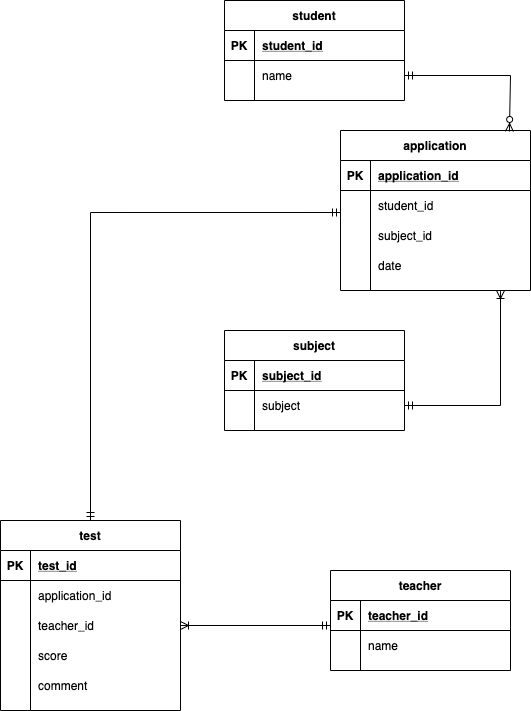

The diagram above was exported from draw.io. Its source (the exported page's mxGraphModel, read from the mxfile embedded in the PNG):
<mxGraphModel dx="532" dy="680" grid="1" gridSize="10" guides="1" tooltips="1" connect="1" arrows="1" fold="1" page="1" pageScale="1" pageWidth="827" pageHeight="1169" math="0" shadow="0">
  <root>
    <mxCell id="N3PF0SkNpVf5mQBul5Cu-0" />
    <mxCell id="N3PF0SkNpVf5mQBul5Cu-1" parent="N3PF0SkNpVf5mQBul5Cu-0" />
    <mxCell id="2pKHB10ol7lzfSEQ06zs-0" value="student" style="shape=table;startSize=30;container=1;collapsible=1;childLayout=tableLayout;fixedRows=1;rowLines=0;fontStyle=1;align=center;resizeLast=1;fontSize=12;" vertex="1" parent="N3PF0SkNpVf5mQBul5Cu-1">
      <mxGeometry x="234" y="20" width="180" height="100" as="geometry" />
    </mxCell>
    <mxCell id="2pKHB10ol7lzfSEQ06zs-1" value="" style="shape=partialRectangle;collapsible=0;dropTarget=0;pointerEvents=0;fillColor=none;top=0;left=0;bottom=1;right=0;points=[[0,0.5],[1,0.5]];portConstraint=eastwest;" vertex="1" parent="2pKHB10ol7lzfSEQ06zs-0">
      <mxGeometry y="30" width="180" height="30" as="geometry" />
    </mxCell>
    <mxCell id="2pKHB10ol7lzfSEQ06zs-2" value="PK" style="shape=partialRectangle;connectable=0;fillColor=none;top=0;left=0;bottom=0;right=0;fontStyle=1;overflow=hidden;" vertex="1" parent="2pKHB10ol7lzfSEQ06zs-1">
      <mxGeometry width="30" height="30" as="geometry" />
    </mxCell>
    <mxCell id="2pKHB10ol7lzfSEQ06zs-3" value="student_id" style="shape=partialRectangle;connectable=0;fillColor=none;top=0;left=0;bottom=0;right=0;align=left;spacingLeft=6;fontStyle=5;overflow=hidden;" vertex="1" parent="2pKHB10ol7lzfSEQ06zs-1">
      <mxGeometry x="30" width="150" height="30" as="geometry" />
    </mxCell>
    <mxCell id="2pKHB10ol7lzfSEQ06zs-4" value="" style="shape=partialRectangle;collapsible=0;dropTarget=0;pointerEvents=0;fillColor=none;top=0;left=0;bottom=0;right=0;points=[[0,0.5],[1,0.5]];portConstraint=eastwest;" vertex="1" parent="2pKHB10ol7lzfSEQ06zs-0">
      <mxGeometry y="60" width="180" height="30" as="geometry" />
    </mxCell>
    <mxCell id="2pKHB10ol7lzfSEQ06zs-5" value="" style="shape=partialRectangle;connectable=0;fillColor=none;top=0;left=0;bottom=0;right=0;editable=1;overflow=hidden;" vertex="1" parent="2pKHB10ol7lzfSEQ06zs-4">
      <mxGeometry width="30" height="30" as="geometry" />
    </mxCell>
    <mxCell id="2pKHB10ol7lzfSEQ06zs-6" value="name" style="shape=partialRectangle;connectable=0;fillColor=none;top=0;left=0;bottom=0;right=0;align=left;spacingLeft=6;overflow=hidden;" vertex="1" parent="2pKHB10ol7lzfSEQ06zs-4">
      <mxGeometry x="30" width="150" height="30" as="geometry" />
    </mxCell>
    <mxCell id="2pKHB10ol7lzfSEQ06zs-13" value="subject" style="shape=table;startSize=30;container=1;collapsible=1;childLayout=tableLayout;fixedRows=1;rowLines=0;fontStyle=1;align=center;resizeLast=1;fontSize=12;" vertex="1" parent="N3PF0SkNpVf5mQBul5Cu-1">
      <mxGeometry x="234" y="350" width="180" height="100" as="geometry" />
    </mxCell>
    <mxCell id="2pKHB10ol7lzfSEQ06zs-14" value="" style="shape=partialRectangle;collapsible=0;dropTarget=0;pointerEvents=0;fillColor=none;top=0;left=0;bottom=1;right=0;points=[[0,0.5],[1,0.5]];portConstraint=eastwest;" vertex="1" parent="2pKHB10ol7lzfSEQ06zs-13">
      <mxGeometry y="30" width="180" height="30" as="geometry" />
    </mxCell>
    <mxCell id="2pKHB10ol7lzfSEQ06zs-15" value="PK" style="shape=partialRectangle;connectable=0;fillColor=none;top=0;left=0;bottom=0;right=0;fontStyle=1;overflow=hidden;" vertex="1" parent="2pKHB10ol7lzfSEQ06zs-14">
      <mxGeometry width="30" height="30" as="geometry" />
    </mxCell>
    <mxCell id="2pKHB10ol7lzfSEQ06zs-16" value="subject_id" style="shape=partialRectangle;connectable=0;fillColor=none;top=0;left=0;bottom=0;right=0;align=left;spacingLeft=6;fontStyle=5;overflow=hidden;" vertex="1" parent="2pKHB10ol7lzfSEQ06zs-14">
      <mxGeometry x="30" width="150" height="30" as="geometry" />
    </mxCell>
    <mxCell id="2pKHB10ol7lzfSEQ06zs-20" value="" style="shape=partialRectangle;collapsible=0;dropTarget=0;pointerEvents=0;fillColor=none;top=0;left=0;bottom=0;right=0;points=[[0,0.5],[1,0.5]];portConstraint=eastwest;" vertex="1" parent="2pKHB10ol7lzfSEQ06zs-13">
      <mxGeometry y="60" width="180" height="30" as="geometry" />
    </mxCell>
    <mxCell id="2pKHB10ol7lzfSEQ06zs-21" value="" style="shape=partialRectangle;connectable=0;fillColor=none;top=0;left=0;bottom=0;right=0;editable=1;overflow=hidden;" vertex="1" parent="2pKHB10ol7lzfSEQ06zs-20">
      <mxGeometry width="30" height="30" as="geometry" />
    </mxCell>
    <mxCell id="2pKHB10ol7lzfSEQ06zs-22" value="subject" style="shape=partialRectangle;connectable=0;fillColor=none;top=0;left=0;bottom=0;right=0;align=left;spacingLeft=6;overflow=hidden;" vertex="1" parent="2pKHB10ol7lzfSEQ06zs-20">
      <mxGeometry x="30" width="150" height="30" as="geometry" />
    </mxCell>
    <mxCell id="2pKHB10ol7lzfSEQ06zs-57" style="edgeStyle=none;rounded=0;orthogonalLoop=1;jettySize=auto;html=1;fontSize=12;startArrow=ERmandOne;startFill=0;endArrow=ERmandOne;endFill=0;exitX=0;exitY=0.733;exitDx=0;exitDy=0;exitPerimeter=0;entryX=0.5;entryY=0;entryDx=0;entryDy=0;" edge="1" parent="N3PF0SkNpVf5mQBul5Cu-1" source="2pKHB10ol7lzfSEQ06zs-30" target="2pKHB10ol7lzfSEQ06zs-41">
      <mxGeometry relative="1" as="geometry">
        <Array as="points">
          <mxPoint x="100" y="232" />
        </Array>
      </mxGeometry>
    </mxCell>
    <mxCell id="2pKHB10ol7lzfSEQ06zs-26" value="application" style="shape=table;startSize=30;container=1;collapsible=1;childLayout=tableLayout;fixedRows=1;rowLines=0;fontStyle=1;align=center;resizeLast=1;fontSize=12;" vertex="1" parent="N3PF0SkNpVf5mQBul5Cu-1">
      <mxGeometry x="350" y="150" width="190" height="160" as="geometry" />
    </mxCell>
    <mxCell id="2pKHB10ol7lzfSEQ06zs-27" value="" style="shape=partialRectangle;collapsible=0;dropTarget=0;pointerEvents=0;fillColor=none;top=0;left=0;bottom=1;right=0;points=[[0,0.5],[1,0.5]];portConstraint=eastwest;" vertex="1" parent="2pKHB10ol7lzfSEQ06zs-26">
      <mxGeometry y="30" width="190" height="30" as="geometry" />
    </mxCell>
    <mxCell id="2pKHB10ol7lzfSEQ06zs-28" value="PK" style="shape=partialRectangle;connectable=0;fillColor=none;top=0;left=0;bottom=0;right=0;fontStyle=1;overflow=hidden;" vertex="1" parent="2pKHB10ol7lzfSEQ06zs-27">
      <mxGeometry width="30" height="30" as="geometry" />
    </mxCell>
    <mxCell id="2pKHB10ol7lzfSEQ06zs-29" value="application_id" style="shape=partialRectangle;connectable=0;fillColor=none;top=0;left=0;bottom=0;right=0;align=left;spacingLeft=6;fontStyle=5;overflow=hidden;" vertex="1" parent="2pKHB10ol7lzfSEQ06zs-27">
      <mxGeometry x="30" width="160" height="30" as="geometry" />
    </mxCell>
    <mxCell id="2pKHB10ol7lzfSEQ06zs-30" value="" style="shape=partialRectangle;collapsible=0;dropTarget=0;pointerEvents=0;fillColor=none;top=0;left=0;bottom=0;right=0;points=[[0,0.5],[1,0.5]];portConstraint=eastwest;" vertex="1" parent="2pKHB10ol7lzfSEQ06zs-26">
      <mxGeometry y="60" width="190" height="30" as="geometry" />
    </mxCell>
    <mxCell id="2pKHB10ol7lzfSEQ06zs-31" value="" style="shape=partialRectangle;connectable=0;fillColor=none;top=0;left=0;bottom=0;right=0;editable=1;overflow=hidden;" vertex="1" parent="2pKHB10ol7lzfSEQ06zs-30">
      <mxGeometry width="30" height="30" as="geometry" />
    </mxCell>
    <mxCell id="2pKHB10ol7lzfSEQ06zs-32" value="student_id" style="shape=partialRectangle;connectable=0;fillColor=none;top=0;left=0;bottom=0;right=0;align=left;spacingLeft=6;overflow=hidden;" vertex="1" parent="2pKHB10ol7lzfSEQ06zs-30">
      <mxGeometry x="30" width="160" height="30" as="geometry" />
    </mxCell>
    <mxCell id="2pKHB10ol7lzfSEQ06zs-33" value="" style="shape=partialRectangle;collapsible=0;dropTarget=0;pointerEvents=0;fillColor=none;top=0;left=0;bottom=0;right=0;points=[[0,0.5],[1,0.5]];portConstraint=eastwest;" vertex="1" parent="2pKHB10ol7lzfSEQ06zs-26">
      <mxGeometry y="90" width="190" height="30" as="geometry" />
    </mxCell>
    <mxCell id="2pKHB10ol7lzfSEQ06zs-34" value="" style="shape=partialRectangle;connectable=0;fillColor=none;top=0;left=0;bottom=0;right=0;editable=1;overflow=hidden;" vertex="1" parent="2pKHB10ol7lzfSEQ06zs-33">
      <mxGeometry width="30" height="30" as="geometry" />
    </mxCell>
    <mxCell id="2pKHB10ol7lzfSEQ06zs-35" value="subject_id" style="shape=partialRectangle;connectable=0;fillColor=none;top=0;left=0;bottom=0;right=0;align=left;spacingLeft=6;overflow=hidden;" vertex="1" parent="2pKHB10ol7lzfSEQ06zs-33">
      <mxGeometry x="30" width="160" height="30" as="geometry" />
    </mxCell>
    <mxCell id="2pKHB10ol7lzfSEQ06zs-54" value="" style="shape=partialRectangle;collapsible=0;dropTarget=0;pointerEvents=0;fillColor=none;top=0;left=0;bottom=0;right=0;points=[[0,0.5],[1,0.5]];portConstraint=eastwest;" vertex="1" parent="2pKHB10ol7lzfSEQ06zs-26">
      <mxGeometry y="120" width="190" height="30" as="geometry" />
    </mxCell>
    <mxCell id="2pKHB10ol7lzfSEQ06zs-55" value="" style="shape=partialRectangle;connectable=0;fillColor=none;top=0;left=0;bottom=0;right=0;editable=1;overflow=hidden;" vertex="1" parent="2pKHB10ol7lzfSEQ06zs-54">
      <mxGeometry width="30" height="30" as="geometry" />
    </mxCell>
    <mxCell id="2pKHB10ol7lzfSEQ06zs-56" value="date" style="shape=partialRectangle;connectable=0;fillColor=none;top=0;left=0;bottom=0;right=0;align=left;spacingLeft=6;overflow=hidden;" vertex="1" parent="2pKHB10ol7lzfSEQ06zs-54">
      <mxGeometry x="30" width="160" height="30" as="geometry" />
    </mxCell>
    <mxCell id="2pKHB10ol7lzfSEQ06zs-39" style="edgeStyle=none;rounded=0;orthogonalLoop=1;jettySize=auto;html=1;fontSize=12;startArrow=ERmandOne;startFill=0;endArrow=ERzeroToMany;endFill=1;exitX=1;exitY=0.5;exitDx=0;exitDy=0;entryX=0.889;entryY=0.006;entryDx=0;entryDy=0;entryPerimeter=0;" edge="1" parent="N3PF0SkNpVf5mQBul5Cu-1" source="2pKHB10ol7lzfSEQ06zs-4" target="2pKHB10ol7lzfSEQ06zs-26">
      <mxGeometry relative="1" as="geometry">
        <mxPoint x="420" y="76" as="sourcePoint" />
        <mxPoint x="510" y="150" as="targetPoint" />
        <Array as="points">
          <mxPoint x="520" y="95" />
        </Array>
      </mxGeometry>
    </mxCell>
    <mxCell id="2pKHB10ol7lzfSEQ06zs-40" style="edgeStyle=none;rounded=0;orthogonalLoop=1;jettySize=auto;html=1;fontSize=12;startArrow=ERmandOne;startFill=0;endArrow=ERoneToMany;endFill=0;" edge="1" parent="N3PF0SkNpVf5mQBul5Cu-1" source="2pKHB10ol7lzfSEQ06zs-20">
      <mxGeometry relative="1" as="geometry">
        <mxPoint x="510" y="310" as="targetPoint" />
        <Array as="points">
          <mxPoint x="510" y="425" />
        </Array>
      </mxGeometry>
    </mxCell>
    <mxCell id="2pKHB10ol7lzfSEQ06zs-41" value="test" style="shape=table;startSize=30;container=1;collapsible=1;childLayout=tableLayout;fixedRows=1;rowLines=0;fontStyle=1;align=center;resizeLast=1;fontSize=12;" vertex="1" parent="N3PF0SkNpVf5mQBul5Cu-1">
      <mxGeometry x="10" y="540" width="180" height="190" as="geometry" />
    </mxCell>
    <mxCell id="2pKHB10ol7lzfSEQ06zs-42" value="" style="shape=partialRectangle;collapsible=0;dropTarget=0;pointerEvents=0;fillColor=none;top=0;left=0;bottom=1;right=0;points=[[0,0.5],[1,0.5]];portConstraint=eastwest;" vertex="1" parent="2pKHB10ol7lzfSEQ06zs-41">
      <mxGeometry y="30" width="180" height="30" as="geometry" />
    </mxCell>
    <mxCell id="2pKHB10ol7lzfSEQ06zs-43" value="PK" style="shape=partialRectangle;connectable=0;fillColor=none;top=0;left=0;bottom=0;right=0;fontStyle=1;overflow=hidden;" vertex="1" parent="2pKHB10ol7lzfSEQ06zs-42">
      <mxGeometry width="30" height="30" as="geometry" />
    </mxCell>
    <mxCell id="2pKHB10ol7lzfSEQ06zs-44" value="test_id" style="shape=partialRectangle;connectable=0;fillColor=none;top=0;left=0;bottom=0;right=0;align=left;spacingLeft=6;fontStyle=5;overflow=hidden;" vertex="1" parent="2pKHB10ol7lzfSEQ06zs-42">
      <mxGeometry x="30" width="150" height="30" as="geometry" />
    </mxCell>
    <mxCell id="2pKHB10ol7lzfSEQ06zs-45" value="" style="shape=partialRectangle;collapsible=0;dropTarget=0;pointerEvents=0;fillColor=none;top=0;left=0;bottom=0;right=0;points=[[0,0.5],[1,0.5]];portConstraint=eastwest;" vertex="1" parent="2pKHB10ol7lzfSEQ06zs-41">
      <mxGeometry y="60" width="180" height="30" as="geometry" />
    </mxCell>
    <mxCell id="2pKHB10ol7lzfSEQ06zs-46" value="" style="shape=partialRectangle;connectable=0;fillColor=none;top=0;left=0;bottom=0;right=0;editable=1;overflow=hidden;" vertex="1" parent="2pKHB10ol7lzfSEQ06zs-45">
      <mxGeometry width="30" height="30" as="geometry" />
    </mxCell>
    <mxCell id="2pKHB10ol7lzfSEQ06zs-47" value="application_id" style="shape=partialRectangle;connectable=0;fillColor=none;top=0;left=0;bottom=0;right=0;align=left;spacingLeft=6;overflow=hidden;" vertex="1" parent="2pKHB10ol7lzfSEQ06zs-45">
      <mxGeometry x="30" width="150" height="30" as="geometry" />
    </mxCell>
    <mxCell id="2pKHB10ol7lzfSEQ06zs-72" value="" style="shape=partialRectangle;collapsible=0;dropTarget=0;pointerEvents=0;fillColor=none;top=0;left=0;bottom=0;right=0;points=[[0,0.5],[1,0.5]];portConstraint=eastwest;" vertex="1" parent="2pKHB10ol7lzfSEQ06zs-41">
      <mxGeometry y="90" width="180" height="30" as="geometry" />
    </mxCell>
    <mxCell id="2pKHB10ol7lzfSEQ06zs-73" value="" style="shape=partialRectangle;connectable=0;fillColor=none;top=0;left=0;bottom=0;right=0;editable=1;overflow=hidden;" vertex="1" parent="2pKHB10ol7lzfSEQ06zs-72">
      <mxGeometry width="30" height="30" as="geometry" />
    </mxCell>
    <mxCell id="2pKHB10ol7lzfSEQ06zs-74" value="teacher_id" style="shape=partialRectangle;connectable=0;fillColor=none;top=0;left=0;bottom=0;right=0;align=left;spacingLeft=6;overflow=hidden;" vertex="1" parent="2pKHB10ol7lzfSEQ06zs-72">
      <mxGeometry x="30" width="150" height="30" as="geometry" />
    </mxCell>
    <mxCell id="2pKHB10ol7lzfSEQ06zs-88" value="" style="shape=partialRectangle;collapsible=0;dropTarget=0;pointerEvents=0;fillColor=none;top=0;left=0;bottom=0;right=0;points=[[0,0.5],[1,0.5]];portConstraint=eastwest;" vertex="1" parent="2pKHB10ol7lzfSEQ06zs-41">
      <mxGeometry y="120" width="180" height="30" as="geometry" />
    </mxCell>
    <mxCell id="2pKHB10ol7lzfSEQ06zs-89" value="" style="shape=partialRectangle;connectable=0;fillColor=none;top=0;left=0;bottom=0;right=0;editable=1;overflow=hidden;" vertex="1" parent="2pKHB10ol7lzfSEQ06zs-88">
      <mxGeometry width="30" height="30" as="geometry" />
    </mxCell>
    <mxCell id="2pKHB10ol7lzfSEQ06zs-90" value="score" style="shape=partialRectangle;connectable=0;fillColor=none;top=0;left=0;bottom=0;right=0;align=left;spacingLeft=6;overflow=hidden;" vertex="1" parent="2pKHB10ol7lzfSEQ06zs-88">
      <mxGeometry x="30" width="150" height="30" as="geometry" />
    </mxCell>
    <mxCell id="2pKHB10ol7lzfSEQ06zs-91" value="" style="shape=partialRectangle;collapsible=0;dropTarget=0;pointerEvents=0;fillColor=none;top=0;left=0;bottom=0;right=0;points=[[0,0.5],[1,0.5]];portConstraint=eastwest;" vertex="1" parent="2pKHB10ol7lzfSEQ06zs-41">
      <mxGeometry y="150" width="180" height="30" as="geometry" />
    </mxCell>
    <mxCell id="2pKHB10ol7lzfSEQ06zs-92" value="" style="shape=partialRectangle;connectable=0;fillColor=none;top=0;left=0;bottom=0;right=0;editable=1;overflow=hidden;" vertex="1" parent="2pKHB10ol7lzfSEQ06zs-91">
      <mxGeometry width="30" height="30" as="geometry" />
    </mxCell>
    <mxCell id="2pKHB10ol7lzfSEQ06zs-93" value="comment" style="shape=partialRectangle;connectable=0;fillColor=none;top=0;left=0;bottom=0;right=0;align=left;spacingLeft=6;overflow=hidden;" vertex="1" parent="2pKHB10ol7lzfSEQ06zs-91">
      <mxGeometry x="30" width="150" height="30" as="geometry" />
    </mxCell>
    <mxCell id="2pKHB10ol7lzfSEQ06zs-94" value="teacher" style="shape=table;startSize=30;container=1;collapsible=1;childLayout=tableLayout;fixedRows=1;rowLines=0;fontStyle=1;align=center;resizeLast=1;fontSize=12;" vertex="1" parent="N3PF0SkNpVf5mQBul5Cu-1">
      <mxGeometry x="340" y="590" width="180" height="100" as="geometry" />
    </mxCell>
    <mxCell id="2pKHB10ol7lzfSEQ06zs-95" value="" style="shape=partialRectangle;collapsible=0;dropTarget=0;pointerEvents=0;fillColor=none;top=0;left=0;bottom=1;right=0;points=[[0,0.5],[1,0.5]];portConstraint=eastwest;" vertex="1" parent="2pKHB10ol7lzfSEQ06zs-94">
      <mxGeometry y="30" width="180" height="30" as="geometry" />
    </mxCell>
    <mxCell id="2pKHB10ol7lzfSEQ06zs-96" value="PK" style="shape=partialRectangle;connectable=0;fillColor=none;top=0;left=0;bottom=0;right=0;fontStyle=1;overflow=hidden;" vertex="1" parent="2pKHB10ol7lzfSEQ06zs-95">
      <mxGeometry width="30" height="30" as="geometry" />
    </mxCell>
    <mxCell id="2pKHB10ol7lzfSEQ06zs-97" value="teacher_id" style="shape=partialRectangle;connectable=0;fillColor=none;top=0;left=0;bottom=0;right=0;align=left;spacingLeft=6;fontStyle=5;overflow=hidden;" vertex="1" parent="2pKHB10ol7lzfSEQ06zs-95">
      <mxGeometry x="30" width="150" height="30" as="geometry" />
    </mxCell>
    <mxCell id="2pKHB10ol7lzfSEQ06zs-98" value="" style="shape=partialRectangle;collapsible=0;dropTarget=0;pointerEvents=0;fillColor=none;top=0;left=0;bottom=0;right=0;points=[[0,0.5],[1,0.5]];portConstraint=eastwest;" vertex="1" parent="2pKHB10ol7lzfSEQ06zs-94">
      <mxGeometry y="60" width="180" height="30" as="geometry" />
    </mxCell>
    <mxCell id="2pKHB10ol7lzfSEQ06zs-99" value="" style="shape=partialRectangle;connectable=0;fillColor=none;top=0;left=0;bottom=0;right=0;editable=1;overflow=hidden;" vertex="1" parent="2pKHB10ol7lzfSEQ06zs-98">
      <mxGeometry width="30" height="30" as="geometry" />
    </mxCell>
    <mxCell id="2pKHB10ol7lzfSEQ06zs-100" value="name" style="shape=partialRectangle;connectable=0;fillColor=none;top=0;left=0;bottom=0;right=0;align=left;spacingLeft=6;overflow=hidden;" vertex="1" parent="2pKHB10ol7lzfSEQ06zs-98">
      <mxGeometry x="30" width="150" height="30" as="geometry" />
    </mxCell>
    <mxCell id="2pKHB10ol7lzfSEQ06zs-107" style="edgeStyle=none;rounded=0;orthogonalLoop=1;jettySize=auto;html=1;entryX=1;entryY=0.5;entryDx=0;entryDy=0;fontSize=12;startArrow=ERmandOne;startFill=0;endArrow=ERoneToMany;endFill=0;" edge="1" parent="N3PF0SkNpVf5mQBul5Cu-1" target="2pKHB10ol7lzfSEQ06zs-72">
      <mxGeometry relative="1" as="geometry">
        <mxPoint x="340" y="645" as="sourcePoint" />
      </mxGeometry>
    </mxCell>
  </root>
</mxGraphModel>